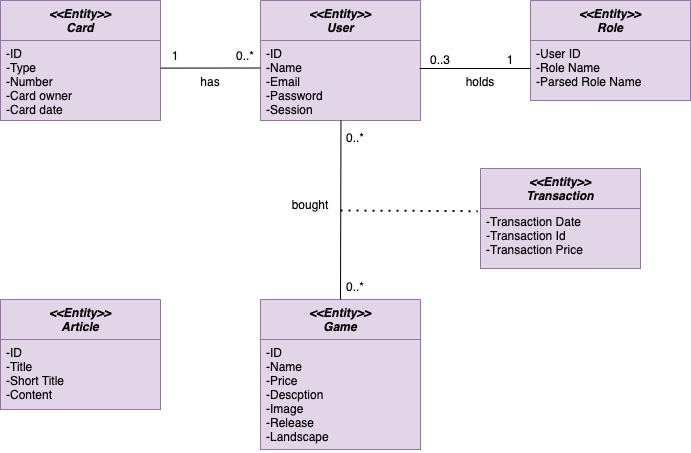

The diagram above was exported from draw.io. Its source (the exported page's mxGraphModel, read from the mxfile embedded in the PNG):
<mxGraphModel dx="2493" dy="680" grid="1" gridSize="10" guides="1" tooltips="1" connect="1" arrows="1" fold="1" page="1" pageScale="1" pageWidth="827" pageHeight="1169" math="0" shadow="0">
  <root>
    <mxCell id="WIyWlLk6GJQsqaUBKTNV-0" />
    <mxCell id="WIyWlLk6GJQsqaUBKTNV-1" parent="WIyWlLk6GJQsqaUBKTNV-0" />
    <mxCell id="7NHLYX4dpKoqmwseu_7M-91" value="&lt;&lt;Entity&gt;&gt;&#10;Game&#10;" style="swimlane;fontStyle=3;align=center;verticalAlign=top;childLayout=stackLayout;horizontal=1;startSize=40;horizontalStack=0;resizeParent=1;resizeLast=0;collapsible=1;marginBottom=0;rounded=0;shadow=0;strokeWidth=1;fontSize=12;fillColor=#e1d5e7;strokeColor=#9673a6;" parent="WIyWlLk6GJQsqaUBKTNV-1" vertex="1">
      <mxGeometry x="-480" y="1019" width="160" height="150" as="geometry">
        <mxRectangle x="230" y="140" width="160" height="26" as="alternateBounds" />
      </mxGeometry>
    </mxCell>
    <mxCell id="7NHLYX4dpKoqmwseu_7M-92" value="-ID&#10;-Name&#10;-Price&#10;-Descption&#10;-Image&#10;-Release&#10;-Landscape&#10;&#10;&#10;&#10;" style="text;align=left;verticalAlign=top;spacingLeft=4;spacingRight=4;overflow=hidden;rotatable=0;points=[[0,0.5],[1,0.5]];portConstraint=eastwest;fillColor=#e1d5e7;strokeColor=#9673a6;" parent="7NHLYX4dpKoqmwseu_7M-91" vertex="1">
      <mxGeometry y="40" width="160" height="110" as="geometry" />
    </mxCell>
    <mxCell id="7NHLYX4dpKoqmwseu_7M-97" value="&lt;&lt;Entity&gt;&gt;&#10;Card&#10;" style="swimlane;fontStyle=3;align=center;verticalAlign=top;childLayout=stackLayout;horizontal=1;startSize=40;horizontalStack=0;resizeParent=1;resizeLast=0;collapsible=1;marginBottom=0;rounded=0;shadow=0;strokeWidth=1;fontSize=12;fillColor=#e1d5e7;strokeColor=#9673a6;" parent="WIyWlLk6GJQsqaUBKTNV-1" vertex="1">
      <mxGeometry x="-740" y="720" width="160" height="120" as="geometry">
        <mxRectangle x="230" y="140" width="160" height="26" as="alternateBounds" />
      </mxGeometry>
    </mxCell>
    <mxCell id="7NHLYX4dpKoqmwseu_7M-98" value="-ID&#10;-Type&#10;-Number&#10;-Card owner&#10;-Card date&#10;&#10;&#10;" style="text;align=left;verticalAlign=top;spacingLeft=4;spacingRight=4;overflow=hidden;rotatable=0;points=[[0,0.5],[1,0.5]];portConstraint=eastwest;fillColor=#e1d5e7;strokeColor=#9673a6;" parent="7NHLYX4dpKoqmwseu_7M-97" vertex="1">
      <mxGeometry y="40" width="160" height="80" as="geometry" />
    </mxCell>
    <mxCell id="7NHLYX4dpKoqmwseu_7M-99" value="&lt;&lt;Entity&gt;&gt;&#10;Role&#10;&#10;" style="swimlane;fontStyle=3;align=center;verticalAlign=top;childLayout=stackLayout;horizontal=1;startSize=40;horizontalStack=0;resizeParent=1;resizeLast=0;collapsible=1;marginBottom=0;rounded=0;shadow=0;strokeWidth=1;fontSize=12;fillColor=#e1d5e7;strokeColor=#9673a6;" parent="WIyWlLk6GJQsqaUBKTNV-1" vertex="1">
      <mxGeometry x="-210" y="720" width="160" height="100" as="geometry">
        <mxRectangle x="230" y="140" width="160" height="26" as="alternateBounds" />
      </mxGeometry>
    </mxCell>
    <mxCell id="7NHLYX4dpKoqmwseu_7M-100" value="-User ID&#10;-Role Name&#10;-Parsed Role Name&#10;&#10;&#10;" style="text;align=left;verticalAlign=top;spacingLeft=4;spacingRight=4;overflow=hidden;rotatable=0;points=[[0,0.5],[1,0.5]];portConstraint=eastwest;fillColor=#e1d5e7;strokeColor=#9673a6;" parent="7NHLYX4dpKoqmwseu_7M-99" vertex="1">
      <mxGeometry y="40" width="160" height="60" as="geometry" />
    </mxCell>
    <mxCell id="7NHLYX4dpKoqmwseu_7M-101" value="&lt;&lt;Entity&gt;&gt;&#10;Article&#10;" style="swimlane;fontStyle=3;align=center;verticalAlign=top;childLayout=stackLayout;horizontal=1;startSize=40;horizontalStack=0;resizeParent=1;resizeLast=0;collapsible=1;marginBottom=0;rounded=0;shadow=0;strokeWidth=1;fontSize=12;fillColor=#e1d5e7;strokeColor=#9673a6;" parent="WIyWlLk6GJQsqaUBKTNV-1" vertex="1">
      <mxGeometry x="-740" y="1019" width="160" height="110" as="geometry">
        <mxRectangle x="230" y="140" width="160" height="26" as="alternateBounds" />
      </mxGeometry>
    </mxCell>
    <mxCell id="7NHLYX4dpKoqmwseu_7M-102" value="-ID&#10;-Title&#10;-Short Title&#10;-Content&#10;" style="text;align=left;verticalAlign=top;spacingLeft=4;spacingRight=4;overflow=hidden;rotatable=0;points=[[0,0.5],[1,0.5]];portConstraint=eastwest;fillColor=#e1d5e7;strokeColor=#9673a6;" parent="7NHLYX4dpKoqmwseu_7M-101" vertex="1">
      <mxGeometry y="40" width="160" height="70" as="geometry" />
    </mxCell>
    <mxCell id="7NHLYX4dpKoqmwseu_7M-103" value="&lt;&lt;Entity&gt;&gt;&#10;User&#10;" style="swimlane;fontStyle=3;align=center;verticalAlign=top;childLayout=stackLayout;horizontal=1;startSize=40;horizontalStack=0;resizeParent=1;resizeLast=0;collapsible=1;marginBottom=0;rounded=0;shadow=0;strokeWidth=1;fontSize=12;fillColor=#e1d5e7;strokeColor=#9673a6;" parent="WIyWlLk6GJQsqaUBKTNV-1" vertex="1">
      <mxGeometry x="-480" y="720" width="160" height="120" as="geometry">
        <mxRectangle x="230" y="140" width="160" height="26" as="alternateBounds" />
      </mxGeometry>
    </mxCell>
    <mxCell id="7NHLYX4dpKoqmwseu_7M-104" value="-ID&#10;-Name&#10;-Email&#10;-Password&#10;-Session&#10;&#10;&#10;" style="text;align=left;verticalAlign=top;spacingLeft=4;spacingRight=4;overflow=hidden;rotatable=0;points=[[0,0.5],[1,0.5]];portConstraint=eastwest;fillColor=#e1d5e7;strokeColor=#9673a6;" parent="7NHLYX4dpKoqmwseu_7M-103" vertex="1">
      <mxGeometry y="40" width="160" height="80" as="geometry" />
    </mxCell>
    <mxCell id="7NHLYX4dpKoqmwseu_7M-108" value="&lt;&lt;Entity&gt;&gt;&#10;Transaction&#10;" style="swimlane;fontStyle=3;align=center;verticalAlign=top;childLayout=stackLayout;horizontal=1;startSize=40;horizontalStack=0;resizeParent=1;resizeLast=0;collapsible=1;marginBottom=0;rounded=0;shadow=0;strokeWidth=1;fontSize=12;fillColor=#e1d5e7;strokeColor=#9673a6;" parent="WIyWlLk6GJQsqaUBKTNV-1" vertex="1">
      <mxGeometry x="-260" y="888" width="160" height="100" as="geometry">
        <mxRectangle x="230" y="140" width="160" height="26" as="alternateBounds" />
      </mxGeometry>
    </mxCell>
    <mxCell id="7NHLYX4dpKoqmwseu_7M-109" value="-Transaction Date&#10;-Transaction Id&#10;-Transaction Price" style="text;align=left;verticalAlign=top;spacingLeft=4;spacingRight=4;overflow=hidden;rotatable=0;points=[[0,0.5],[1,0.5]];portConstraint=eastwest;fillColor=#e1d5e7;strokeColor=#9673a6;" parent="7NHLYX4dpKoqmwseu_7M-108" vertex="1">
      <mxGeometry y="40" width="160" height="60" as="geometry" />
    </mxCell>
    <mxCell id="7NHLYX4dpKoqmwseu_7M-111" value="" style="endArrow=none;html=1;rounded=0;fontSize=12;entryX=0;entryY=0.344;entryDx=0;entryDy=0;exitX=1;exitY=0.345;exitDx=0;exitDy=0;exitPerimeter=0;entryPerimeter=0;" parent="WIyWlLk6GJQsqaUBKTNV-1" source="7NHLYX4dpKoqmwseu_7M-98" target="7NHLYX4dpKoqmwseu_7M-104" edge="1">
      <mxGeometry width="50" height="50" relative="1" as="geometry">
        <mxPoint x="-580" y="787" as="sourcePoint" />
        <mxPoint x="-496" y="787.5" as="targetPoint" />
      </mxGeometry>
    </mxCell>
    <mxCell id="7NHLYX4dpKoqmwseu_7M-112" value="0..*" style="text;html=1;strokeColor=none;fillColor=none;align=center;verticalAlign=middle;whiteSpace=wrap;rounded=0;fontSize=12;" parent="WIyWlLk6GJQsqaUBKTNV-1" vertex="1">
      <mxGeometry x="-510" y="772.75" width="30" height="7.25" as="geometry" />
    </mxCell>
    <mxCell id="7NHLYX4dpKoqmwseu_7M-113" value="has" style="text;html=1;strokeColor=none;fillColor=none;align=center;verticalAlign=middle;whiteSpace=wrap;rounded=0;fontSize=12;" parent="WIyWlLk6GJQsqaUBKTNV-1" vertex="1">
      <mxGeometry x="-560" y="787.25" width="60" height="30" as="geometry" />
    </mxCell>
    <mxCell id="7NHLYX4dpKoqmwseu_7M-116" value="" style="endArrow=none;html=1;rounded=0;fontSize=12;exitX=0.995;exitY=0.35;exitDx=0;exitDy=0;exitPerimeter=0;" parent="WIyWlLk6GJQsqaUBKTNV-1" source="7NHLYX4dpKoqmwseu_7M-104" edge="1">
      <mxGeometry width="50" height="50" relative="1" as="geometry">
        <mxPoint x="-290" y="800" as="sourcePoint" />
        <mxPoint x="-210" y="788" as="targetPoint" />
      </mxGeometry>
    </mxCell>
    <mxCell id="7NHLYX4dpKoqmwseu_7M-117" value="0..3" style="text;html=1;strokeColor=none;fillColor=none;align=center;verticalAlign=middle;whiteSpace=wrap;rounded=0;fontSize=12;" parent="WIyWlLk6GJQsqaUBKTNV-1" vertex="1">
      <mxGeometry x="-330" y="765" width="60" height="30" as="geometry" />
    </mxCell>
    <mxCell id="7NHLYX4dpKoqmwseu_7M-118" value="1" style="text;html=1;strokeColor=none;fillColor=none;align=center;verticalAlign=middle;whiteSpace=wrap;rounded=0;fontSize=12;" parent="WIyWlLk6GJQsqaUBKTNV-1" vertex="1">
      <mxGeometry x="-260" y="765" width="60" height="30" as="geometry" />
    </mxCell>
    <mxCell id="7NHLYX4dpKoqmwseu_7M-120" value="holds" style="text;html=1;strokeColor=none;fillColor=none;align=center;verticalAlign=middle;whiteSpace=wrap;rounded=0;fontSize=12;" parent="WIyWlLk6GJQsqaUBKTNV-1" vertex="1">
      <mxGeometry x="-290" y="787.25" width="60" height="30" as="geometry" />
    </mxCell>
    <mxCell id="7NHLYX4dpKoqmwseu_7M-121" value="" style="endArrow=none;html=1;rounded=0;fontSize=12;entryX=0.503;entryY=0.981;entryDx=0;entryDy=0;entryPerimeter=0;exitX=0.5;exitY=0;exitDx=0;exitDy=0;" parent="WIyWlLk6GJQsqaUBKTNV-1" source="7NHLYX4dpKoqmwseu_7M-91" edge="1">
      <mxGeometry width="50" height="50" relative="1" as="geometry">
        <mxPoint x="-400" y="970.4899999999999" as="sourcePoint" />
        <mxPoint x="-399.52" y="839.996" as="targetPoint" />
      </mxGeometry>
    </mxCell>
    <mxCell id="7NHLYX4dpKoqmwseu_7M-122" value="" style="endArrow=none;dashed=1;html=1;dashPattern=1 3;strokeWidth=2;rounded=0;fontSize=12;entryX=-0.017;entryY=0.427;entryDx=0;entryDy=0;entryPerimeter=0;" parent="WIyWlLk6GJQsqaUBKTNV-1" target="7NHLYX4dpKoqmwseu_7M-108" edge="1">
      <mxGeometry width="50" height="50" relative="1" as="geometry">
        <mxPoint x="-400" y="930" as="sourcePoint" />
        <mxPoint x="-295.9999999999998" y="930" as="targetPoint" />
      </mxGeometry>
    </mxCell>
    <mxCell id="7NHLYX4dpKoqmwseu_7M-123" value="0..*" style="text;html=1;strokeColor=none;fillColor=none;align=center;verticalAlign=middle;whiteSpace=wrap;rounded=0;fontSize=12;" parent="WIyWlLk6GJQsqaUBKTNV-1" vertex="1">
      <mxGeometry x="-400" y="850.49" width="30" height="14.5" as="geometry" />
    </mxCell>
    <mxCell id="7NHLYX4dpKoqmwseu_7M-124" value="0..*" style="text;html=1;strokeColor=none;fillColor=none;align=center;verticalAlign=middle;whiteSpace=wrap;rounded=0;fontSize=12;" parent="WIyWlLk6GJQsqaUBKTNV-1" vertex="1">
      <mxGeometry x="-400" y="1000" width="30" height="14.5" as="geometry" />
    </mxCell>
    <mxCell id="7NHLYX4dpKoqmwseu_7M-125" value="bought" style="text;html=1;strokeColor=none;fillColor=none;align=center;verticalAlign=middle;whiteSpace=wrap;rounded=0;fontSize=12;" parent="WIyWlLk6GJQsqaUBKTNV-1" vertex="1">
      <mxGeometry x="-460" y="910" width="60" height="30" as="geometry" />
    </mxCell>
    <mxCell id="ZKN7M3_sOgBgHHC0_x0p-0" value="1" style="text;html=1;strokeColor=none;fillColor=none;align=center;verticalAlign=middle;whiteSpace=wrap;rounded=0;fontSize=12;" parent="WIyWlLk6GJQsqaUBKTNV-1" vertex="1">
      <mxGeometry x="-580" y="772.75" width="30" height="7.25" as="geometry" />
    </mxCell>
  </root>
</mxGraphModel>